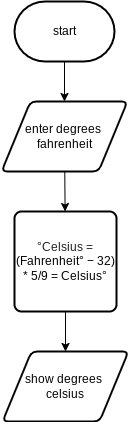

The diagram above was exported from draw.io. Its source (the exported page's mxGraphModel, read from the mxfile embedded in the PNG):
<mxGraphModel dx="1074" dy="741" grid="1" gridSize="10" guides="1" tooltips="1" connect="1" arrows="1" fold="1" page="1" pageScale="1" pageWidth="827" pageHeight="1169" math="0" shadow="0">
  <root>
    <mxCell id="0" />
    <mxCell id="1" parent="0" />
    <mxCell id="6" style="edgeStyle=none;html=1;" edge="1" parent="1" source="2" target="3">
      <mxGeometry relative="1" as="geometry" />
    </mxCell>
    <mxCell id="2" value="start" style="strokeWidth=2;html=1;shape=mxgraph.flowchart.terminator;whiteSpace=wrap;" vertex="1" parent="1">
      <mxGeometry x="364" y="40" width="100" height="60" as="geometry" />
    </mxCell>
    <mxCell id="7" style="edgeStyle=none;html=1;" edge="1" parent="1" source="3" target="4">
      <mxGeometry relative="1" as="geometry" />
    </mxCell>
    <mxCell id="3" value="enter degrees &lt;br&gt;fahrenheit" style="shape=parallelogram;html=1;strokeWidth=2;perimeter=parallelogramPerimeter;whiteSpace=wrap;rounded=1;arcSize=12;size=0.23;" vertex="1" parent="1">
      <mxGeometry x="351" y="140" width="126" height="70" as="geometry" />
    </mxCell>
    <mxCell id="8" style="edgeStyle=none;html=1;" edge="1" parent="1" source="4" target="5">
      <mxGeometry relative="1" as="geometry" />
    </mxCell>
    <mxCell id="4" value="&lt;span style=&quot;color: rgb(32 , 33 , 36) ; font-family: &amp;#34;arial&amp;#34; , sans-serif ; text-align: left&quot;&gt;°Celsius =&lt;/span&gt;(Fahrenheit° − 32) * 5/9 = Celsius°" style="rounded=1;whiteSpace=wrap;html=1;absoluteArcSize=1;arcSize=14;strokeWidth=2;" vertex="1" parent="1">
      <mxGeometry x="364" y="250" width="102" height="100" as="geometry" />
    </mxCell>
    <mxCell id="5" value="show degrees &lt;br&gt;celsius" style="shape=parallelogram;html=1;strokeWidth=2;perimeter=parallelogramPerimeter;whiteSpace=wrap;rounded=1;arcSize=12;size=0.23;" vertex="1" parent="1">
      <mxGeometry x="352" y="390" width="126" height="70" as="geometry" />
    </mxCell>
  </root>
</mxGraphModel>